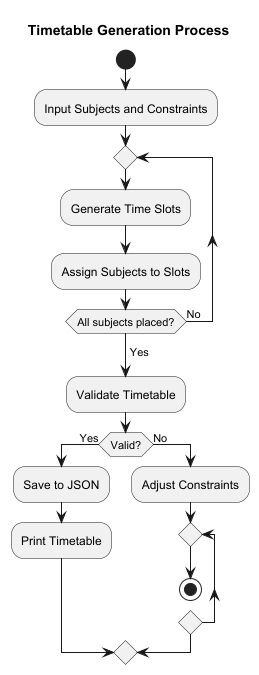

The diagram above was rendered by PlantUML. Its source (embedded in the PNG):
@startuml activity
title Timetable Generation Process

start
:Input Subjects and Constraints;
repeat
  :Generate Time Slots;
  :Assign Subjects to Slots;
repeat while (All subjects placed?) is (No)
->Yes;
:Validate Timetable;
if (Valid?) then (Yes)
  :Save to JSON;
  :Print Timetable;
else (No)
  :Adjust Constraints;
  repeat
stop
@enduml